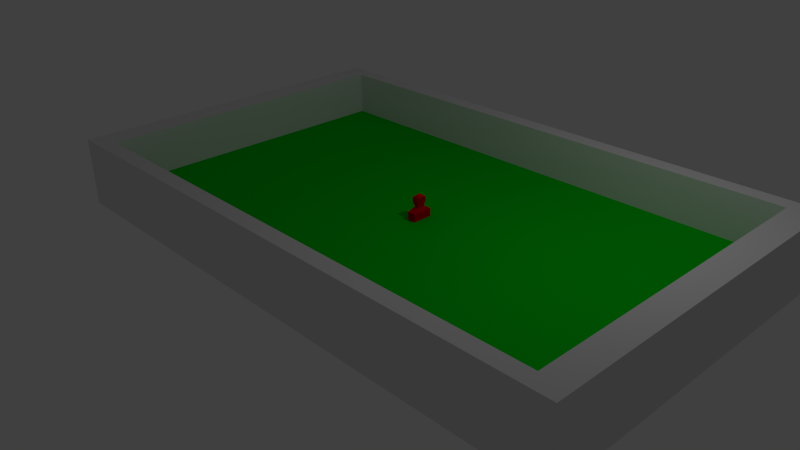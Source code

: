 # Source: omino.blend  (saved by Blender 2.69.0; exported with 4.5.12 LTS)
import bpy
from mathutils import Matrix  # noqa: F401  (used for matrix-valued properties, if any)

bpy.ops.wm.read_factory_settings(use_empty=True)
scene = bpy.context.scene
scene.name = 'Scene'

# ---- collections
col_collection_1 = bpy.data.collections.new('Collection 1'); scene.collection.children.link(col_collection_1)
col_collection_2 = bpy.data.collections.new('Collection 2'); scene.collection.children.link(col_collection_2)

# ---- materials (node trees are filled in below, after node groups)
mat_sponde = bpy.data.materials.new('Sponde')
mat_sponde.alpha_threshold = 0.0
mat_sponde.use_transparent_shadow = False
mat_sponde.roughness = 0.5
mat_sponde.line_color = (0.0, 0.0, 0.0, 1.0)
mat_fondo_campo = bpy.data.materials.new('Fondo campo')
mat_fondo_campo.alpha_threshold = 0.0
mat_fondo_campo.use_transparent_shadow = False
mat_fondo_campo.diffuse_color = (0.0, 0.65, 0.008372, 1.0)
mat_fondo_campo.roughness = 0.5
mat_fondo_campo.specular_intensity = 0.1
mat_fondo_campo.line_color = (0.0, 0.0, 0.0, 1.0)
mat_rosso = bpy.data.materials.new('Rosso')
mat_rosso.alpha_threshold = 0.0
mat_rosso.use_transparent_shadow = False
mat_rosso.preview_render_type = 'CUBE'
mat_rosso.diffuse_color = (0.8, 0.0, 0.0, 1.0)
mat_rosso.specular_color = (1.0, 0.0881, 0.02439)
mat_rosso.roughness = 0.5
mat_rosso.line_color = (0.0, 0.0, 0.0, 1.0)

# ---- material node trees

# ---- world
world_world = bpy.data.worlds.new('World'); scene.world = world_world
world_world.color = (0.05088, 0.05088, 0.05088)
world_world.use_sun_shadow = False
world_world.sun_shadow_jitter_overblur = 0.0
world_world.cycles.sampling_method = 'MANUAL'
world_world.cycles.sample_map_resolution = 256

# ---- cameras
cam_camera = bpy.data.cameras.new('Camera')
cam_camera.clip_end = 100.0
cam_camera.lens = 35.0
cam_camera.sensor_width = 32.0
cam_camera.sensor_height = 18.0
cam_camera.ortho_scale = 7.314
cam_camera.dof.focus_distance = 0.0
cam_camera.dof.aperture_fstop = 128.0

# ---- lights
light_lamp = bpy.data.lights.new('Lamp', 'POINT')
light_lamp.transmission_factor = 0.0
light_lamp.cutoff_distance = 30.0
light_lamp.energy = 100.0
light_lamp.shadow_buffer_clip_start = 1.001
light_lamp.shadow_soft_size = 0.1
light_lamp.shadow_maximum_resolution = 0.006
light_lamp.use_absolute_resolution = True
light_lamp.cycles.use_multiple_importance_sampling = False

# ---- meshes
me_campo = bpy.data.meshes.new('Campo')
me_campo.from_pydata([(1.0, -1.0, 0.0), (-1.0, -1.0, 0.0), (1.0, 1.0, 0.0), (-1.0, 1.0, 0.0), (1.0, -1.0, 0.1), (-1.0, -1.0, 0.1), (1.0, 1.0, 0.1), (-1.0, 1.0, 0.1), (1.1, -1.1, 0.1), (-1.1, -1.1, 0.1), (1.1, 1.1, 0.1), (-1.1, 1.1, 0.1), (1.1, -1.1, -0.05), (-1.1, -1.1, -0.05), (1.1, 1.1, -0.05), (-1.1, 1.1, -0.05)], [], [(1, 0, 2, 3), (4, 8, 10, 6), (0, 4, 6, 2), (3, 7, 5, 1), (2, 6, 7, 3), (1, 5, 4, 0), (7, 11, 9, 5), (6, 10, 11, 7), (5, 9, 8, 4), (8, 12, 14, 10), (11, 15, 13, 9), (10, 14, 15, 11), (9, 13, 12, 8), (13, 15, 14, 12)])
me_campo.polygons.foreach_set('material_index', [1, 0, 0, 0, 0, 0, 0, 0, 0, 0, 0, 0, 0, 0])
me_campo.materials.append(mat_sponde)
me_campo.materials.append(mat_fondo_campo)
me_campo.use_remesh_preserve_volume = False
me_campo.use_remesh_preserve_attributes = False
me_campo.use_mirror_vertex_groups = False
me_campo.update()
me_omino = bpy.data.meshes.new('Omino')
me_omino.from_pydata([(0.3452, -1.7, -0.1843), (0.3452, -2.241, -0.1843), (-0.3455, -2.241, -0.1843), (-0.3455, -1.7, -0.1843), (0.3452, -1.7, 0.2653), (0.3452, -2.241, 0.2653), (-0.3455, -2.241, 0.2653), (-0.3455, -1.7, 0.2653), (0.2645, -1.681, -0.1482), (-0.2648, -1.681, -0.1482), (0.2645, -1.681, 0.1482), (-0.2648, -1.681, 0.1482), (0.4305, -0.5177, -0.2052), (-0.4308, -0.5177, -0.2052), (0.4305, -0.5177, 0.2052), (-0.4308, -0.5177, 0.2052), (0.4931, -0.3937, -0.1967), (-0.4934, -0.3937, -0.1967), (0.4931, -0.3937, 0.1967), (-0.4934, -0.3937, 0.1967), (0.4931, 0.3977, -0.2108), (-0.4934, 0.3977, -0.2108), (0.4931, 0.3977, 0.2108), (-0.4934, 0.3977, 0.2108), (0.1753, 0.5907, -0.1156), (-0.162, 0.5907, -0.1156), (0.1753, 0.5907, 0.1156), (-0.162, 0.5907, 0.1156), (0.2727, 0.8492, -0.1426), (-0.273, 0.8492, -0.1426), (0.2727, 0.8492, 0.1426), (-0.273, 0.8492, 0.1426), (-0.225, 1.064, 0.1744), (0.2247, 1.064, 0.1744), (-0.225, 1.064, -0.1744), (0.2247, 1.064, -0.1744), (-0.0001472, 1.203, 7.296e-07)], [], [(0, 1, 2, 3), (4, 7, 6, 5), (0, 4, 5, 1), (1, 5, 6, 2), (2, 6, 7, 3), (3, 7, 11, 9), (11, 10, 14, 15), (0, 3, 9, 8), (7, 4, 10, 11), (4, 0, 8, 10), (13, 15, 19, 17), (8, 9, 13, 12), (10, 8, 12, 14), (9, 11, 15, 13), (18, 16, 20, 22), (15, 14, 18, 19), (12, 13, 17, 16), (14, 12, 16, 18), (22, 20, 24, 26), (17, 19, 23, 21), (19, 18, 22, 23), (16, 17, 21, 20), (26, 24, 28, 30), (21, 23, 27, 25), (23, 22, 26, 27), (20, 21, 25, 24), (25, 27, 31, 29), (27, 26, 30, 31), (24, 25, 29, 28), (28, 29, 34, 35), (31, 30, 33, 32), (29, 31, 32, 34), (30, 28, 35, 33), (35, 34, 36), (32, 33, 36), (34, 32, 36), (33, 35, 36)])
_uv = me_omino.uv_layers.new(name='UVMap')
_uv.uv.foreach_set('vector', [1.792, 0.2549, 1.792, 0.8494, 1.032, 0.8494, 1.032, 0.2549, 1.626, 0.8494, 1.626, 1.609, 1.032, 1.609, 1.032, 0.8494, 2.286, 0.8494, 1.792, 0.8494, 1.792, 0.2593, 2.286, 0.2593, 1.626, 1.344, 1.626, 0.8494, 2.386, 0.8494, 2.386, 1.344, 2.12, 1.344, 2.615, 1.344, 2.615, 1.934, 2.12, 1.934, 2.12, 2.091, 1.626, 2.096, 1.754, 2.004, 2.079, 2.0, 0.7803, 2.346, 0.198, 2.346, 0.01539, 1.068, 0.9629, 1.068, 2.12, 1.344, 2.12, 2.091, 2.079, 2.0, 2.079, 1.428, 1.626, 2.096, 1.626, 1.349, 1.754, 1.431, 1.754, 2.004, 1.626, 1.349, 2.12, 1.344, 2.079, 1.428, 1.754, 1.431, 2.039, -0.2027, 2.039, 0.2488, 1.895, 0.2395, 1.895, -0.1934, 2.965, 2.597, 2.965, 3.18, 1.687, 3.362, 1.687, 2.415, 1.032, -0.2777, 1.032, -0.6038, 2.324, -0.6665, 2.324, -0.215, 3.332, -0.14, 3.332, 0.1861, 2.039, 0.2488, 2.039, -0.2027, 2.468, -0.2243, 2.468, -0.6572, 3.332, -0.6727, 3.332, -0.2089, 0.9629, 1.068, 0.01539, 1.068, -0.05349, 0.9316, 1.032, 0.9316, 1.687, 2.415, 1.687, 3.362, 1.551, 3.431, 1.551, 2.346, 2.324, -0.215, 2.324, -0.6665, 2.468, -0.6572, 2.468, -0.2243, 2.615, 2.27, 2.615, 1.807, 2.92, 1.927, 2.92, 2.181, 1.895, -0.1934, 1.895, 0.2395, 1.032, 0.2549, 1.032, -0.2089, 1.032, 0.9316, -0.05349, 0.9316, -0.05349, 0.0617, 1.032, 0.0617, 1.551, 2.346, 1.551, 3.431, 0.6809, 3.431, 0.6809, 2.346, 2.286, 0.7848, 2.286, 0.5303, 2.582, 0.5006, 2.582, 0.8145, 3.012, 1.344, 3.012, 1.807, 2.615, 1.711, 2.615, 1.456, 1.032, 0.0617, -0.05349, 0.0617, 0.2961, -0.1535, 0.6672, -0.1535, 0.6809, 2.346, 0.6809, 3.431, 0.4657, 3.066, 0.4657, 2.695, 1.626, 1.674, 1.626, 1.928, 1.328, 1.958, 1.328, 1.644, 0.6672, -0.1535, 0.2961, -0.1535, 0.1889, -0.4369, 0.7894, -0.4369, 0.4657, 2.695, 0.4657, 3.066, 0.1823, 3.189, 0.1823, 2.588, 0.1823, 2.588, 0.1823, 3.189, -0.05349, 3.136, -0.05349, 2.641, 0.7894, -0.4369, 0.1889, -0.4369, 0.2417, -0.6727, 0.7366, -0.6727, 1.328, 1.644, 1.328, 1.958, 1.1, 1.993, 1.1, 1.609, 2.582, 0.8145, 2.582, 0.5006, 2.81, 0.4657, 2.81, 0.8494, 2.386, 1.344, 2.386, 0.8576, 2.586, 1.127, 2.769, 0.8536, 2.769, 1.34, 2.586, 1.127, 2.386, 0.8576, 2.769, 0.8536, 2.586, 1.127, 2.769, 1.34, 2.386, 1.344, 2.586, 1.127])
me_omino.materials.append(mat_rosso)
me_omino.use_remesh_preserve_volume = False
me_omino.use_remesh_preserve_attributes = False
me_omino.use_mirror_vertex_groups = False
me_omino.update()

# ---- objects
ob_campo = bpy.data.objects.new('Campo', me_campo)
ob_lamp = bpy.data.objects.new('Lamp', light_lamp)
ob_camera = bpy.data.objects.new('Camera', cam_camera)
ob_omino = bpy.data.objects.new('Omino', me_omino)

# ---- transforms, parenting, visibility, modifiers, constraints
ob_campo.location = (0.0, 0.0, 0.0)
ob_campo.scale = (5.75, 3.5, 10.0)
ob_campo.lineart.crease_threshold = 0.0
ob_lamp.location = (4.076, 1.005, 5.904)
ob_lamp.rotation_euler = (0.6503, 0.05522, 1.866)
ob_lamp.lock_rotations_4d = False
ob_lamp.empty_display_type = 'ARROWS'
ob_lamp.color = (0.0, 0.0, 0.0, 0.0)
ob_lamp.lineart.crease_threshold = 0.0
ob_camera.location = (11.31, -11.08, 7.72)
ob_camera.rotation_euler = (1.109, 0.01082, 0.8149)
ob_camera.lock_rotations_4d = False
ob_camera.empty_display_type = 'ARROWS'
ob_camera.color = (0.0, 0.0, 0.0, 0.0)
ob_camera.display_type = 'WIRE'
ob_camera.lineart.crease_threshold = 0.0
ob_omino.location = (0.0, 0.0, 0.0)
ob_omino.rotation_euler = (1.571, 0.0, 1.571)
ob_omino.scale = (0.45, 0.45, 0.45)
ob_omino.lock_rotations_4d = False
ob_omino.empty_display_type = 'ARROWS'
ob_omino.lineart.crease_threshold = 0.0

# ---- collection membership
col_collection_1.objects.link(ob_campo)
col_collection_1.objects.link(ob_lamp)
col_collection_1.objects.link(ob_camera)
col_collection_2.objects.link(ob_omino)

# ---- scene / render settings (as saved in the file)
scene.camera = ob_camera
scene.frame_start = 1; scene.frame_end = 250; scene.frame_set(1)
scene.render.engine = 'BLENDER_EEVEE_NEXT'
scene.render.image_settings.color_mode = 'RGB'
scene.render.image_settings.compression = 90
scene.render.resolution_percentage = 50
scene.render.dither_intensity = 0.0
scene.cycles.use_denoising = False
scene.cycles.samples = 10
scene.cycles.sampling_pattern = 'TABULATED_SOBOL'
scene.cycles.light_sampling_threshold = 0.0
scene.cycles.use_adaptive_sampling = False
scene.cycles.use_light_tree = False
scene.cycles.blur_glossy = 0.0
scene.cycles.volume_bounces = 1
scene.cycles.pixel_filter_type = 'GAUSSIAN'
scene.cycles.sample_clamp_indirect = 0.0
scene.view_settings.view_transform = 'Standard'
bpy.context.view_layer.update()

